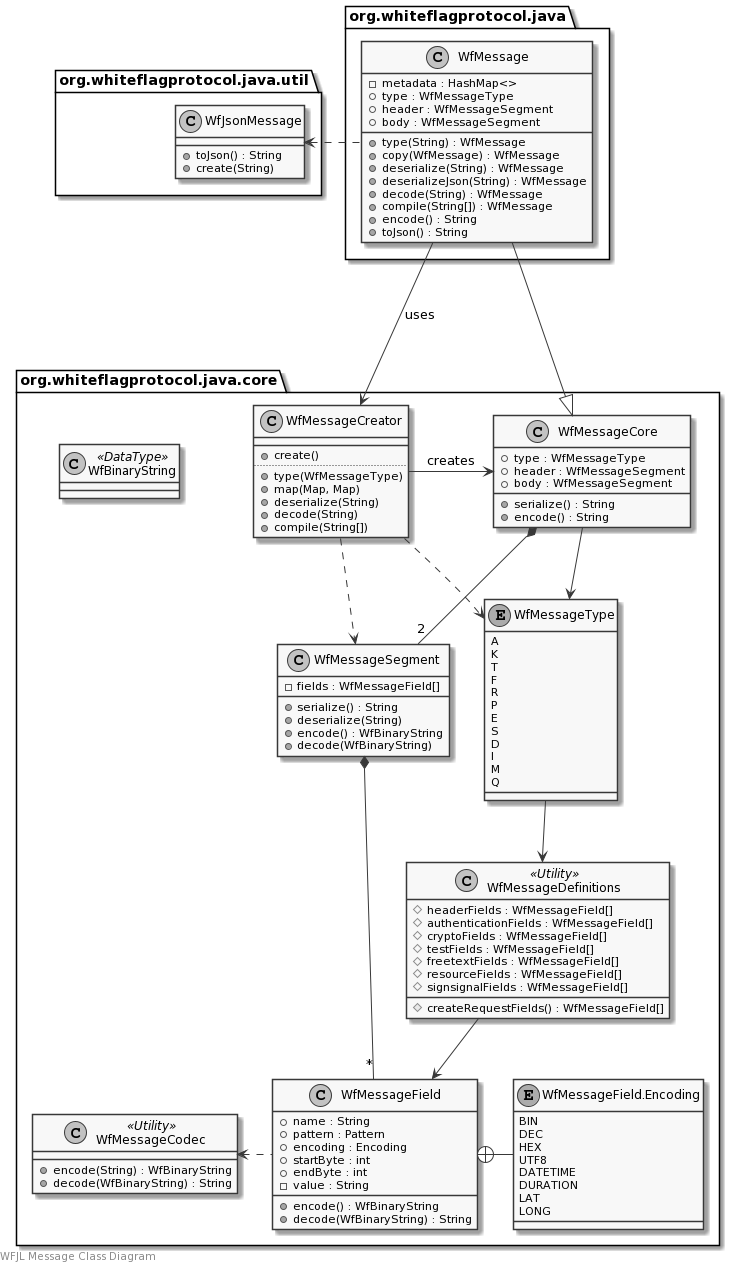

The diagram above was rendered by PlantUML. Its source (embedded in the PNG):
@startuml
skinparam monochrome true

left footer WFJL Message Class Diagram

package org.whiteflagprotocol.java.core {
    class WfMessageCore {
        +type : WfMessageType
        +header : WfMessageSegment
        +body : WfMessageSegment
        +serialize() : String
        +encode() : String
    }
    class WfMessageSegment {
        -fields : WfMessageField[]
        +serialize() : String
        +deserialize(String)
        +encode() : WfBinaryString
        +decode(WfBinaryString)
    }
    class WfMessageField {
        +name : String
        +pattern : Pattern
        +encoding : Encoding
        +startByte : int
        +endByte : int
        -value : String
        +encode() : WfBinaryString
        +decode(WfBinaryString) : String
    }
    enum WfMessageField.Encoding {
        BIN
        DEC
        HEX
        UTF8
        DATETIME
        DURATION
        LAT
        LONG
    }
    class WfMessageCreator {
        __
        +create()
        ..
        +type(WfMessageType)
        +map(Map, Map)
        +deserialize(String)
        +decode(String)
        +compile(String[])
    }
    enum WfMessageType {
        A
        K
        T
        F
        R
        P
        E
        S
        D
        I
        M
        Q
    }
    class WfMessageDefinitions <<Utility>> {
        #headerFields : WfMessageField[]
        #authenticationFields : WfMessageField[]
        #cryptoFields : WfMessageField[]
        #testFields : WfMessageField[]
        #freetextFields : WfMessageField[]
        #resourceFields : WfMessageField[]
        #signsignalFields : WfMessageField[]
        #createRequestFields() : WfMessageField[]
    }
    class WfMessageCodec <<Utility>> {
        +encode(String) : WfBinaryString
        +decode(WfBinaryString) : String
    }
    class WfBinaryString <<DataType>>
}

package org.whiteflagprotocol.java.util {
    class WfJsonMessage {
        +toJson() : String
        +create(String)
    }
}

package org.whiteflagprotocol.java {
    class WfMessage {
        -metadata : HashMap<>
        +type : WfMessageType
        +header : WfMessageSegment
        +body : WfMessageSegment
        +type(String) : WfMessage
        +copy(WfMessage) : WfMessage
        +deserialize(String) : WfMessage
        +deserializeJson(String) : WfMessage
        +decode(String) : WfMessage
        +compile(String[]) : WfMessage
        +encode() : String
        +toJson() : String
    }
}

WfJsonMessage <. WfMessage

WfMessage --|> WfMessageCore
WfMessage ---> WfMessageCreator: uses

WfMessageCore --> WfMessageType
WfMessageCore *-- "2" WfMessageSegment
WfMessageSegment *-- "*" WfMessageField
WfMessageField +- WfMessageField.Encoding
WfMessageCodec <. WfMessageField

WfMessageCreator -> WfMessageCore: creates
WfMessageCreator ..> WfMessageType
WfMessageCreator ..> WfMessageSegment

WfMessageType --> WfMessageDefinitions
WfMessageDefinitions --> WfMessageField
@enduml